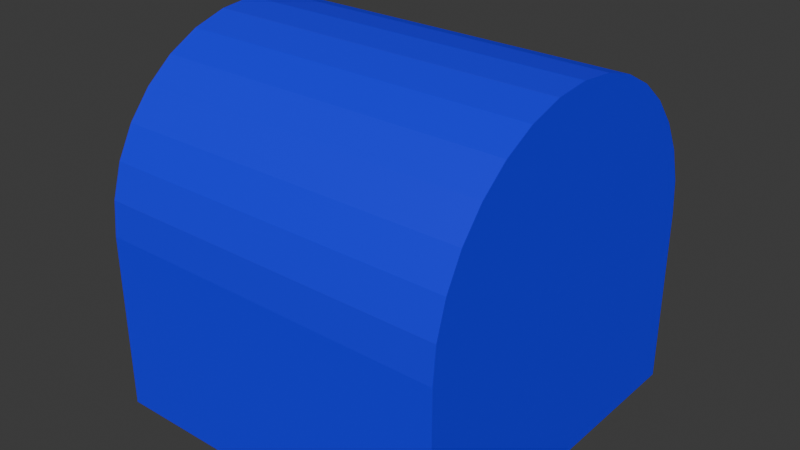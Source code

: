 # Source: sensor_opt.blend  (saved by Blender 4.5.90; exported with 4.5.12 LTS)
import bpy
from mathutils import Matrix  # noqa: F401  (used for matrix-valued properties, if any)

bpy.ops.wm.read_factory_settings(use_empty=True)
scene = bpy.context.scene
scene.name = 'Scene'

# ---- collections
col_collection = bpy.data.collections.new('Collection'); scene.collection.children.link(col_collection)

# ---- materials (node trees are filled in below, after node groups)
mat_material = bpy.data.materials.new('Material')

# ---- material node trees
mat_material.use_nodes = True; mat_material.node_tree.nodes.clear()
_N = mat_material.node_tree.nodes; _L = mat_material.node_tree.links
n0 = _N.new('ShaderNodeBsdfPrincipled'); n0.name = 'Principled BSDF'; n0.location = (-200, 100)
n0.inputs[0].default_value = (0.009012, 0.001548, 1.0, 1.0)
n1 = _N.new('ShaderNodeOutputMaterial'); n1.name = 'Material Output'; n1.location = (200, 100)
_L.new(n0.outputs[0], n1.inputs[0])
n1.is_active_output = True

# ---- world
world_world = bpy.data.worlds.new('World'); scene.world = world_world
world_world.use_nodes = True; world_world.node_tree.nodes.clear()
_N = world_world.node_tree.nodes; _L = world_world.node_tree.links
n0 = _N.new('ShaderNodeOutputWorld'); n0.name = 'World Output'; n0.location = (200, 100)
n1 = _N.new('ShaderNodeBackground'); n1.name = 'Background'; n1.location = (-200, 100)
n1.inputs[0].default_value = (0.05088, 0.05088, 0.05088, 1.0)
_L.new(n1.outputs[0], n0.inputs[0])
n0.is_active_output = True
world_world.color = (0.05088, 0.05088, 0.05088)
world_world.use_sun_shadow = False
world_world.sun_shadow_jitter_overblur = 0.0

# ---- meshes
me_cube_001 = bpy.data.meshes.new('Cube.001')
me_cube_001.from_pydata([(-1.0, -1.0, -1.0), (-1.0, -1.0, 1.0), (-1.0, 1.0, -1.0), (-1.0, 1.0, 1.0), (1.0, -1.0, -1.0), (1.0, -1.0, 1.0), (1.0, 1.0, -1.0), (1.0, 1.0, 1.0), (-1.0, 1.0, 1.0), (1.0, 0.9808, 1.39), (-1.0, 0.9808, 1.39), (1.0, 0.9239, 1.765), (-1.0, 0.9239, 1.765), (1.0, 0.8315, 2.111), (-1.0, 0.8315, 2.111), (1.0, 0.7071, 2.414), (-1.0, 0.7071, 2.414), (1.0, 0.5556, 2.663), (-1.0, 0.5556, 2.663), (1.0, 0.3827, 2.848), (-1.0, 0.3827, 2.848), (1.0, 0.1951, 2.962), (-1.0, 0.1951, 2.962), (1.0, 1.311e-07, 3.0), (-1.0, -4.371e-08, 3.0), (1.0, -0.1951, 2.962), (-1.0, -0.1951, 2.962), (1.0, -0.3827, 2.848), (-1.0, -0.3827, 2.848), (1.0, -0.5556, 2.663), (-1.0, -0.5556, 2.663), (1.0, -0.7071, 2.414), (-1.0, -0.7071, 2.414), (1.0, -0.8315, 2.111), (-1.0, -0.8315, 2.111), (1.0, -0.9239, 1.765), (-1.0, -0.9239, 1.765), (1.0, -0.9808, 1.39), (-1.0, -0.9808, 1.39), (1.0, 1.0, 1.0), (-1.0, -1.0, 1.0), (1.0, 1.0, 1.0)], [(7, 39), (1, 40), (3, 8)], [(9, 10, 12, 11), (11, 12, 14, 13), (13, 14, 16, 15), (15, 16, 18, 17), (17, 18, 20, 19), (19, 20, 22, 21), (21, 22, 24, 23), (23, 24, 26, 25), (25, 26, 28, 27), (27, 28, 30, 29), (29, 30, 32, 31), (31, 32, 34, 33), (33, 34, 36, 35), (35, 36, 38, 37), (8, 10, 9, 41), (8, 41, 6, 2), (0, 4, 5, 40), (37, 38, 40, 5), (0, 2, 6, 4), (5, 4, 6, 41, 9, 11, 13, 15, 17, 19, 21, 23, 25, 27, 29, 31, 33, 35, 37), (0, 40, 38, 36, 34, 32, 30, 28, 26, 24, 22, 20, 18, 16, 14, 12, 10, 8, 2)])
_uv = me_cube_001.uv_layers.new(name='UVMap')
_uv.uv.foreach_set('vector', [0.4688, 0.5, 0.4688, 1.0, 0.4375, 1.0, 0.4375, 0.5, 0.4375, 0.5, 0.4375, 1.0, 0.4062, 1.0, 0.4062, 0.5, 0.4062, 0.5, 0.4062, 1.0, 0.375, 1.0, 0.375, 0.5, 0.375, 0.5, 0.375, 1.0, 0.3438, 1.0, 0.3438, 0.5, 0.3438, 0.5, 0.3438, 1.0, 0.3125, 1.0, 0.3125, 0.5, 0.3125, 0.5, 0.3125, 1.0, 0.2812, 1.0, 0.2812, 0.5, 0.2812, 0.5, 0.2812, 1.0, 0.25, 1.0, 0.25, 0.5, 0.25, 0.5, 0.25, 1.0, 0.2188, 1.0, 0.2188, 0.5, 0.2188, 0.5, 0.2188, 1.0, 0.1875, 1.0, 0.1875, 0.5, 0.1875, 0.5, 0.1875, 1.0, 0.1562, 1.0, 0.1562, 0.5, 0.1562, 0.5, 0.1562, 1.0, 0.125, 1.0, 0.125, 0.5, 0.125, 0.5, 0.125, 1.0, 0.09375, 1.0, 0.09375, 0.5, 0.09375, 0.5, 0.09375, 1.0, 0.0, 0.0, 0.0, 0.0, 0.0, 0.0, 0.0, 0.0, 0.0, 0.0, 0.0, 0.0, 0.0, 0.0, 0.4688, 1.0, 0.4688, 0.5, 0.0, 0.0, 0.0, 0.0, 0.0, 0.0, 0.375, 0.5, 0.125, 0.5, 0.125, 0.75, 0.375, 0.75, 0.0, 0.0, 0.0, 0.0, 0.0, 0.0, 0.0, 0.0, 0.0, 0.0, 0.0, 0.0, 0.125, 0.75, 0.125, 0.5, 0.375, 0.5, 0.375, 0.75, 0.0, 0.0, 0.375, 0.75, 0.375, 0.5, 0.0, 0.0, 0.4688, 0.5, 0.4375, 0.5, 0.4062, 0.5, 0.375, 0.5, 0.3438, 0.5, 0.3125, 0.5, 0.2812, 0.5, 0.25, 0.5, 0.2188, 0.5, 0.1875, 0.5, 0.1562, 0.5, 0.125, 0.5, 0.09375, 0.5, 0.0, 0.0, 0.0, 0.0, 0.125, 0.75, 0.0, 0.0, 0.0, 0.0, 0.0, 0.0, 0.09375, 1.0, 0.125, 1.0, 0.1562, 1.0, 0.1875, 1.0, 0.2188, 1.0, 0.25, 1.0, 0.2812, 1.0, 0.3125, 1.0, 0.3438, 1.0, 0.375, 1.0, 0.4062, 1.0, 0.4375, 1.0, 0.4688, 1.0, 0.0, 0.0, 0.125, 0.5])
me_cube_001.materials.append(mat_material)
me_cube_001.update()

# ---- objects
ob_cube = bpy.data.objects.new('Cube', me_cube_001)

# ---- transforms, parenting, visibility, modifiers, constraints
ob_cube.location = (0.0, 0.0, 0.5)
ob_cube.scale = (1.0, 1.0, 0.5)

# ---- collection membership
col_collection.objects.link(ob_cube)

# ---- scene / render settings (as saved in the file)
scene.frame_start = 1; scene.frame_end = 250; scene.frame_set(0)
scene.render.engine = 'BLENDER_EEVEE_NEXT'
scene.cycles.sampling_pattern = 'TABULATED_SOBOL'
scene.eevee.ray_tracing_options.trace_max_roughness = 0.0
bpy.context.view_layer.update()

# ---- added for rendering (the .blend has no active camera and no usable light): camera, sun
cam_auto = bpy.data.cameras.new('AutoCamera')
cam_auto.lens = 50.0
cam_auto.sensor_width = 36.0
cam_auto.clip_end = 1000.0
ob_auto_camera = bpy.data.objects.new('AutoCamera', cam_auto)
scene.collection.objects.link(ob_auto_camera)
ob_auto_camera.location = (3.20507, -3.84609, 3.56406)
ob_auto_camera.rotation_euler = (1.09748, -7.21219e-08, 0.694738)
scene.camera = ob_auto_camera
light_auto_sun = bpy.data.lights.new('AutoSun', 'SUN')
light_auto_sun.energy = 3.0
light_auto_sun.angle = 0.0523599
ob_auto_sun = bpy.data.objects.new('AutoSun', light_auto_sun)
scene.collection.objects.link(ob_auto_sun)
ob_auto_sun.rotation_euler = (0.872665, 0.174533, 0.523599)
bpy.context.view_layer.update()

